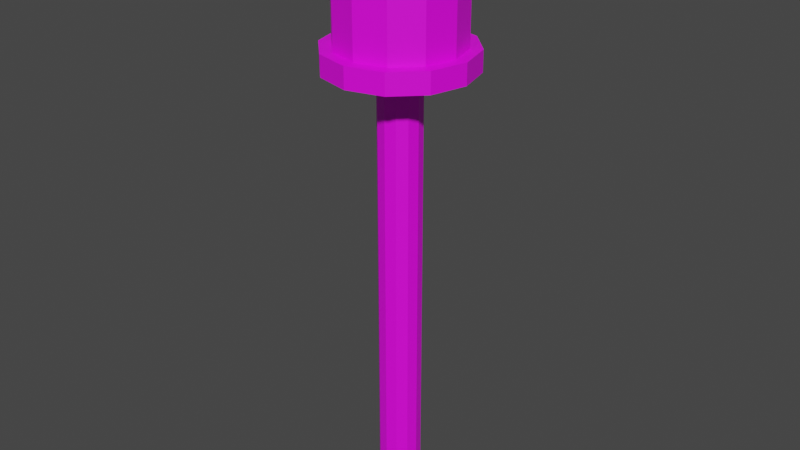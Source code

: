 # Source: Bridge_Platform03.blend  (saved by Blender 3.1.7; exported with 4.5.12 LTS)
import bpy
from mathutils import Matrix  # noqa: F401  (used for matrix-valued properties, if any)

bpy.ops.wm.read_factory_settings(use_empty=True)
scene = bpy.context.scene
scene.name = 'Scene'

# ---- collections
col_collection = bpy.data.collections.new('Collection'); scene.collection.children.link(col_collection)

# ---- images (referenced by path relative to the original .blend; pixels are not part of the script)
import os
ASSET_DIR = os.environ.get("B2B_ASSET_DIR", "")  # directory of the original .blend (textures are referenced by path, not embedded)
HERE = os.path.dirname(os.path.abspath(__file__))  # packed textures are extracted next to this script under _unpacked/

def load_image(name, relpath, width, height, colorspace="sRGB"):
    """Load a texture the original file referenced (path relative to the .blend, or extracted next to this script)."""
    p = next((c for c in (os.path.join(HERE, relpath), os.path.join(ASSET_DIR, relpath)) if relpath and os.path.exists(c)), "")
    if p:
        img = bpy.data.images.load(p, check_existing=True)
        img.name = name
    else:  # same state as the original file: an image datablock whose file is absent (Cycles renders it pink)
        img = bpy.data.images.new(name, width, height)
        img.source = "FILE"
        img.filepath = "//" + (relpath or name)
    img.colorspace_settings.name = colorspace
    return img
img_797_png_002 = load_image('797.png.002', '797.png', 1024, 1024, 'sRGB')
img_511_png = load_image('511.png', '511.png', 1024, 1024, 'sRGB')

# ---- materials (node trees are filled in below, after node groups)
mat_m_city_metal_green = bpy.data.materials.new('M_City_Metal_Green')
mat_m_city_metal_green.use_transparent_shadow = False
mat_emissive_red_neon = bpy.data.materials.new('Emissive_Red_Neon')
mat_emissive_red_neon.use_transparent_shadow = False

# ---- material node trees
mat_m_city_metal_green.use_nodes = True; mat_m_city_metal_green.node_tree.nodes.clear()
_N = mat_m_city_metal_green.node_tree.nodes; _L = mat_m_city_metal_green.node_tree.links
n0 = _N.new('ShaderNodeBsdfPrincipled'); n0.name = 'Principled BSDF'; n0.location = (10, 300)
n0.distribution = 'GGX'
n0.subsurface_method = 'RANDOM_WALK_SKIN'
n0.inputs[3].default_value = 1.45
n0.inputs[27].default_value = (0.0, 0.0, 0.0, 1.0)
n0.inputs[28].default_value = 1.0
n1 = _N.new('ShaderNodeOutputMaterial'); n1.name = 'Material Output'; n1.location = (300, 300)
n2 = _N.new('ShaderNodeTexImage'); n2.name = '이미지 텍스처'; n2.location = (-364, 70)
n2.image = img_797_png_002
_L.new(n0.outputs[0], n1.inputs[0])
_L.new(n2.outputs[1], n0.inputs[4])
_L.new(n2.outputs[0], n0.inputs[0])
n1.is_active_output = True
mat_emissive_red_neon.use_nodes = True; mat_emissive_red_neon.node_tree.nodes.clear()
_N = mat_emissive_red_neon.node_tree.nodes; _L = mat_emissive_red_neon.node_tree.links
n0 = _N.new('ShaderNodeBsdfPrincipled'); n0.name = 'Principled BSDF'; n0.location = (10, 300)
n0.distribution = 'GGX'
n0.subsurface_method = 'RANDOM_WALK_SKIN'
n0.inputs[3].default_value = 1.45
n0.inputs[27].default_value = (0.0, 0.0, 0.0, 1.0)
n0.inputs[28].default_value = 1.0
n1 = _N.new('ShaderNodeOutputMaterial'); n1.name = 'Material Output'; n1.location = (300, 300)
n2 = _N.new('ShaderNodeTexImage'); n2.name = '이미지 텍스처'; n2.location = (-311, 111)
n2.image = img_511_png
_L.new(n0.outputs[0], n1.inputs[0])
_L.new(n2.outputs[0], n0.inputs[0])
_L.new(n2.outputs[1], n0.inputs[4])
n1.is_active_output = True

# ---- world
world_world = bpy.data.worlds.new('World'); scene.world = world_world
world_world.use_nodes = True; world_world.node_tree.nodes.clear()
_N = world_world.node_tree.nodes; _L = world_world.node_tree.links
n0 = _N.new('ShaderNodeOutputWorld'); n0.name = 'World Output'; n0.location = (300, 300)
n1 = _N.new('ShaderNodeBackground'); n1.name = 'Background'; n1.location = (10, 300)
n1.inputs[0].default_value = (0.05088, 0.05088, 0.05088, 1.0)
_L.new(n1.outputs[0], n0.inputs[0])
n0.is_active_output = True
world_world.color = (0.05088, 0.05088, 0.05088)
world_world.use_sun_shadow = False
world_world.sun_shadow_jitter_overblur = 0.0

# ---- meshes
me_sm_city_bridge_platform_light_md_001 = bpy.data.meshes.new('SM_City_Bridge_Platform_Light.md.001')
me_sm_city_bridge_platform_light_md_001.from_pydata([(0.0, 0.04405, 0.91), (0.0, 0.04405, -2.698e-18), (-0.02203, 0.03815, -2.336e-18), (-0.02203, 0.03815, 0.91), (-0.03815, 0.02203, -1.349e-18), (-0.03815, 0.02203, 0.91), (-0.04405, 0.0, 0.0), (-0.04405, 5.572e-17, 0.91), (-0.03815, -0.02203, 1.349e-18), (-0.03815, -0.02203, 0.91), (-0.02203, -0.03815, 2.336e-18), (-0.02203, -0.03815, 0.91), (0.0, -0.04405, 2.698e-18), (0.0, -0.04405, 0.91), (0.02203, -0.03815, 2.336e-18), (0.02203, -0.03815, 0.91), (0.03815, -0.02203, 1.349e-18), (0.03815, -0.02203, 0.91), (0.04405, 0.0, 0.0), (0.04405, 5.572e-17, 0.91), (0.03815, 0.02203, -1.349e-18), (0.03815, 0.02203, 0.91), (0.02203, 0.03815, -2.336e-18), (0.02203, 0.03815, 0.91), (0.07464, 0.1293, 0.9839), (0.0, 0.1493, 0.941), (0.0, 0.1493, 0.9839), (0.07464, 0.1293, 0.941), (0.1293, 0.07464, 0.9839), (0.1293, 0.07464, 0.941), (0.1493, 6.024e-17, 0.9839), (0.1493, 5.762e-17, 0.941), (0.1293, -0.07464, 0.9839), (0.1293, -0.07464, 0.941), (0.07464, -0.1293, 0.9839), (0.07464, -0.1293, 0.941), (0.0, -0.1493, 0.9839), (0.0, -0.1493, 0.941), (-0.07464, -0.1293, 0.9839), (-0.07464, -0.1293, 0.941), (-0.1293, -0.07464, 0.9839), (-0.1293, -0.07464, 0.941), (-0.1493, 6.024e-17, 0.9839), (-0.1493, 5.762e-17, 0.941), (-0.1293, 0.07464, 0.9839), (-0.1293, 0.07464, 0.941), (-0.07464, 0.1293, 0.9839), (-0.07464, 0.1293, 0.941), (0.0, 0.1493, 1.248), (0.07464, 0.1293, 1.248), (0.0, 0.1493, 1.205), (0.07464, 0.1293, 1.205), (0.1293, 0.07464, 1.248), (0.1293, 0.07464, 1.205), (0.1493, 7.642e-17, 1.248), (0.1493, 7.38e-17, 1.205), (0.1293, -0.07464, 1.248), (0.1293, -0.07464, 1.205), (0.07464, -0.1293, 1.248), (0.07464, -0.1293, 1.205), (0.0, -0.1493, 1.248), (0.0, -0.1493, 1.205), (-0.07464, -0.1293, 1.248), (-0.07464, -0.1293, 1.205), (-0.1293, -0.07464, 1.248), (-0.1293, -0.07464, 1.205), (-0.1493, 7.642e-17, 1.248), (-0.1493, 7.38e-17, 1.205), (-0.1293, 0.07464, 1.248), (-0.1293, 0.07464, 1.205), (-0.07464, 0.1293, 1.248), (-0.07464, 0.1293, 1.205), (-0.06267, 0.1085, 1.205), (0.0, 0.1493, 1.205), (0.0, 0.1253, 1.205), (-0.07464, 0.1293, 1.205), (-0.1293, 0.07464, 1.205), (-0.1085, 0.06267, 1.205), (-0.1253, 7.38e-17, 1.205), (-0.1493, 7.38e-17, 1.205), (-0.1293, -0.07464, 1.205), (-0.1085, -0.06267, 1.205), (-0.06267, -0.1085, 1.205), (-0.07464, -0.1293, 1.205), (0.0, -0.1493, 1.205), (0.0, -0.1253, 1.205), (0.06267, -0.1085, 1.205), (0.07464, -0.1293, 1.205), (0.1293, -0.07464, 1.205), (0.1085, -0.06267, 1.205), (0.1253, 7.38e-17, 1.205), (0.1493, 7.38e-17, 1.205), (0.1293, 0.07464, 1.205), (0.1085, 0.06267, 1.205), (0.06267, 0.1085, 1.205), (0.07464, 0.1293, 1.205), (0.0, 0.1493, 0.9839), (-0.06267, 0.1085, 0.9839), (0.0, 0.1253, 0.9839), (-0.07464, 0.1293, 0.9839), (-0.1293, 0.07464, 0.9839), (-0.1085, 0.06267, 0.9839), (-0.1253, 6.024e-17, 0.9839), (-0.1493, 6.024e-17, 0.9839), (-0.1293, -0.07464, 0.9839), (-0.1085, -0.06267, 0.9839), (-0.06267, -0.1085, 0.9839), (-0.07464, -0.1293, 0.9839), (0.0, -0.1493, 0.9839), (0.0, -0.1253, 0.9839), (0.06267, -0.1085, 0.9839), (0.07464, -0.1293, 0.9839), (0.1293, -0.07464, 0.9839), (0.1085, -0.06267, 0.9839), (0.1253, 6.024e-17, 0.9839), (0.1493, 6.024e-17, 0.9839), (0.1293, 0.07464, 0.9839), (0.1085, 0.06267, 0.9839), (0.06267, 0.1085, 0.9839), (0.07464, 0.1293, 0.9839), (0.0, 0.08551, 0.941), (0.0, 0.1493, 0.941), (0.04275, 0.07405, 0.941), (0.07464, 0.1293, 0.941), (0.1293, 0.07464, 0.941), (0.07405, 0.04275, 0.941), (0.08551, 5.762e-17, 0.941), (0.1493, 5.762e-17, 0.941), (0.1293, -0.07464, 0.941), (0.07405, -0.04275, 0.941), (0.04275, -0.07405, 0.941), (0.07464, -0.1293, 0.941), (0.0, -0.1493, 0.941), (0.0, -0.08551, 0.941), (-0.04275, -0.07405, 0.941), (-0.07464, -0.1293, 0.941), (-0.1293, -0.07464, 0.941), (-0.07405, -0.04275, 0.941), (-0.08551, 5.762e-17, 0.941), (-0.1493, 5.762e-17, 0.941), (-0.1293, 0.07464, 0.941), (-0.07405, 0.04275, 0.941), (-0.04275, 0.07405, 0.941), (-0.07464, 0.1293, 0.941), (0.0, 0.04405, 0.91), (0.0, 0.08551, 0.941), (0.02203, 0.03815, 0.91), (0.04275, 0.07405, 0.941), (0.07405, 0.04275, 0.941), (0.03815, 0.02203, 0.91), (0.04405, 5.572e-17, 0.91), (0.08551, 5.762e-17, 0.941), (0.07405, -0.04275, 0.941), (0.03815, -0.02203, 0.91), (0.02203, -0.03815, 0.91), (0.04275, -0.07405, 0.941), (0.0, -0.08551, 0.941), (0.0, -0.04405, 0.91), (-0.02203, -0.03815, 0.91), (-0.04275, -0.07405, 0.941), (-0.07405, -0.04275, 0.941), (-0.03815, -0.02203, 0.91), (-0.04405, 5.572e-17, 0.91), (-0.08551, 5.762e-17, 0.941), (-0.07405, 0.04275, 0.941), (-0.03815, 0.02203, 0.91), (-0.02203, 0.03815, 0.91), (-0.04275, 0.07405, 0.941), (0.0, 7.642e-17, 1.248), (-0.1493, 7.642e-17, 1.248), (-0.1293, -0.07464, 1.248), (-0.07464, -0.1293, 1.248), (-0.1293, 0.07464, 1.248), (0.0, -0.1493, 1.248), (-0.07464, 0.1293, 1.248), (0.07464, -0.1293, 1.248), (0.0, 0.1493, 1.248), (0.1293, -0.07464, 1.248), (0.07464, 0.1293, 1.248), (0.1493, 7.642e-17, 1.248), (0.1293, 0.07464, 1.248), (0.0, 0.1253, 0.9839), (0.0, 0.1253, 1.205), (0.06267, 0.1085, 0.9839), (0.06267, 0.1085, 1.205), (0.1085, 0.06267, 0.9839), (0.1085, 0.06267, 1.205), (0.1253, 6.024e-17, 0.9839), (0.1253, 7.38e-17, 1.205), (0.1085, -0.06267, 0.9839), (0.1085, -0.06267, 1.205), (0.06267, -0.1085, 0.9839), (0.06267, -0.1085, 1.205), (0.0, -0.1253, 0.9839), (0.0, -0.1253, 1.205), (-0.06267, -0.1085, 0.9839), (-0.06267, -0.1085, 1.205), (-0.1085, -0.06267, 0.9839), (-0.1085, -0.06267, 1.205), (-0.1253, 6.024e-17, 0.9839), (-0.1253, 7.38e-17, 1.205), (-0.1085, 0.06267, 0.9839), (-0.1085, 0.06267, 1.205), (-0.06267, 0.1085, 0.9839), (-0.06267, 0.1085, 1.205)], [], [(0, 1, 2), (2, 3, 0), (4, 3, 2), (3, 4, 5), (6, 5, 4), (6, 7, 5), (8, 7, 6), (8, 9, 7), (10, 9, 8), (9, 10, 11), (12, 11, 10), (11, 12, 13), (14, 13, 12), (13, 14, 15), (15, 14, 16), (15, 16, 17), (17, 16, 18), (17, 18, 19), (19, 18, 20), (19, 20, 21), (21, 20, 22), (21, 22, 23), (23, 22, 1), (1, 0, 23), (24, 25, 26), (25, 24, 27), (28, 27, 24), (29, 27, 28), (30, 29, 28), (31, 29, 30), (32, 31, 30), (33, 31, 32), (34, 33, 32), (35, 33, 34), (34, 36, 35), (37, 35, 36), (36, 38, 37), (39, 37, 38), (39, 38, 40), (39, 40, 41), (40, 42, 41), (41, 42, 43), (42, 44, 43), (43, 44, 45), (45, 44, 46), (45, 46, 47), (26, 47, 46), (47, 26, 25), (48, 49, 50), (51, 50, 49), (52, 51, 49), (52, 53, 51), (54, 53, 52), (55, 53, 54), (56, 55, 54), (57, 55, 56), (58, 57, 56), (58, 59, 57), (60, 59, 58), (59, 60, 61), (62, 61, 60), (61, 62, 63), (62, 64, 63), (63, 64, 65), (64, 66, 65), (65, 66, 67), (66, 68, 67), (67, 68, 69), (68, 70, 69), (69, 70, 71), (70, 48, 71), (50, 71, 48), (72, 73, 74), (73, 72, 75), (72, 76, 75), (76, 72, 77), (76, 77, 78), (79, 76, 78), (80, 79, 78), (78, 81, 80), (82, 80, 81), (80, 82, 83), (82, 84, 83), (84, 82, 85), (86, 84, 85), (84, 86, 87), (86, 88, 87), (88, 86, 89), (90, 88, 89), (88, 90, 91), (90, 92, 91), (92, 90, 93), (94, 92, 93), (92, 94, 95), (94, 73, 95), (73, 94, 74), (96, 97, 98), (97, 96, 99), (100, 97, 99), (97, 100, 101), (100, 102, 101), (102, 100, 103), (104, 102, 103), (102, 104, 105), (104, 106, 105), (106, 104, 107), (108, 106, 107), (106, 108, 109), (108, 110, 109), (110, 108, 111), (112, 110, 111), (110, 112, 113), (114, 113, 112), (112, 115, 114), (115, 116, 114), (116, 117, 114), (116, 118, 117), (118, 116, 119), (96, 118, 119), (118, 96, 98), (120, 121, 122), (121, 123, 122), (124, 122, 123), (122, 124, 125), (124, 126, 125), (126, 124, 127), (128, 126, 127), (126, 128, 129), (129, 128, 130), (128, 131, 130), (132, 130, 131), (130, 132, 133), (132, 134, 133), (134, 132, 135), (136, 134, 135), (134, 136, 137), (138, 137, 136), (136, 139, 138), (140, 138, 139), (138, 140, 141), (140, 142, 141), (142, 140, 143), (121, 142, 143), (142, 121, 120), (144, 145, 146), (145, 147, 146), (148, 146, 147), (146, 148, 149), (148, 150, 149), (150, 148, 151), (152, 150, 151), (150, 152, 153), (153, 152, 154), (152, 155, 154), (156, 154, 155), (154, 156, 157), (156, 158, 157), (158, 156, 159), (160, 158, 159), (158, 160, 161), (161, 160, 162), (160, 163, 162), (164, 162, 163), (162, 164, 165), (164, 166, 165), (166, 164, 167), (145, 166, 167), (166, 145, 144), (168, 169, 170), (168, 170, 171), (168, 172, 169), (168, 171, 173), (168, 174, 172), (168, 173, 175), (168, 176, 174), (168, 175, 177), (168, 178, 176), (168, 177, 179), (168, 180, 178), (168, 179, 180), (181, 182, 183), (183, 182, 184), (183, 184, 185), (186, 185, 184), (185, 186, 187), (188, 187, 186), (187, 188, 189), (190, 189, 188), (189, 190, 191), (192, 191, 190), (192, 193, 191), (194, 193, 192), (194, 195, 193), (196, 195, 194), (196, 197, 195), (197, 196, 198), (198, 199, 197), (199, 198, 200), (200, 201, 199), (201, 200, 202), (202, 203, 201), (203, 202, 204), (203, 204, 181), (181, 204, 182)])
me_sm_city_bridge_platform_light_md_001.polygons.foreach_set('material_index', [0, 0, 0, 0, 0, 0, 0, 0, 0, 0, 0, 0, 0, 0, 0, 0, 0, 0, 0, 0, 0, 0, 0, 0, 0, 0, 0, 0, 0, 0, 0, 0, 0, 0, 0, 0, 0, 0, 0, 0, 0, 0, 0, 0, 0, 0, 0, 0, 0, 0, 0, 0, 0, 0, 0, 0, 0, 0, 0, 0, 0, 0, 0, 0, 0, 0, 0, 0, 0, 0, 0, 0, 0, 0, 0, 0, 0, 0, 0, 0, 0, 0, 0, 0, 0, 0, 0, 0, 0, 0, 0, 0, 0, 0, 0, 0, 0, 0, 0, 0, 0, 0, 0, 0, 0, 0, 0, 0, 0, 0, 0, 0, 0, 0, 0, 0, 0, 0, 0, 0, 0, 0, 0, 0, 0, 0, 0, 0, 0, 0, 0, 0, 0, 0, 0, 0, 0, 0, 0, 0, 0, 0, 0, 0, 0, 0, 0, 0, 0, 0, 0, 0, 0, 0, 0, 0, 0, 0, 0, 0, 0, 0, 0, 0, 0, 0, 0, 0, 0, 0, 0, 0, 0, 0, 0, 0, 0, 0, 0, 0, 1, 1, 1, 1, 1, 1, 1, 1, 1, 1, 1, 1, 1, 1, 1, 1, 1, 1, 1, 1, 1, 1, 1, 1])
_uv = me_sm_city_bridge_platform_light_md_001.uv_layers.new(name='UV_SINGLE')
_uv.uv.foreach_set('vector', [1.0, 0.1797, 1.0, 0.8926, 0.9185, 0.8926, 0.9185, 0.8926, 0.9185, 0.1797, 1.0, 0.1797, 0.8403, 0.8926, 0.9185, 0.1797, 0.9185, 0.8926, 0.9185, 0.1797, 0.8403, 0.8926, 0.8403, 0.1797, 0.7632, 0.8926, 0.8403, 0.1797, 0.8403, 0.8926, 0.7632, 0.8926, 0.7632, 0.1797, 0.8403, 0.1797, 0.6855, 0.8926, 0.7632, 0.1797, 0.7632, 0.8926, 0.6855, 0.8926, 0.6855, 0.1797, 0.7632, 0.1797, 0.6074, 0.8926, 0.6855, 0.1797, 0.6855, 0.8926, 0.6855, 0.1797, 0.6074, 0.8926, 0.6074, 0.1797, 0.5288, 0.8926, 0.6074, 0.1797, 0.6074, 0.8926, 0.6074, 0.1797, 0.5288, 0.8926, 0.5288, 0.1797, 0.4495, 0.8926, 0.5288, 0.1797, 0.5288, 0.8926, 0.5288, 0.1797, 0.4495, 0.8926, 0.4495, 0.1797, 0.4495, 0.1797, 0.4495, 0.8926, 0.3687, 0.8926, 0.4495, 0.1797, 0.3687, 0.8926, 0.3687, 0.1797, 0.3687, 0.1797, 0.3687, 0.8926, 0.2861, 0.8926, 0.3687, 0.1797, 0.2861, 0.8926, 0.2861, 0.1797, 0.2861, 0.1797, 0.2861, 0.8926, 0.1997, 0.8926, 0.2861, 0.1797, 0.1997, 0.8926, 0.1997, 0.1797, 0.1997, 0.1797, 0.1997, 0.8926, 0.1072, 0.8926, 0.1997, 0.1797, 0.1072, 0.8926, 0.1072, 0.1797, 0.1072, 0.1797, 0.1072, 0.8926, 3.052e-05, 0.8926, 3.052e-05, 0.8926, 3.052e-05, 0.1797, 0.1072, 0.1797, 0.1072, 0.1318, 3.052e-05, 0.1421, 3.052e-05, 0.1318, 3.052e-05, 0.1421, 0.1072, 0.1318, 0.1072, 0.1421, 0.1997, 0.1318, 0.1072, 0.1421, 0.1072, 0.1318, 0.1997, 0.1421, 0.1072, 0.1421, 0.1997, 0.1318, 0.2861, 0.1318, 0.1997, 0.1421, 0.1997, 0.1318, 0.2861, 0.1421, 0.1997, 0.1421, 0.2861, 0.1318, 0.3687, 0.1318, 0.2861, 0.1421, 0.2861, 0.1318, 0.3687, 0.1421, 0.2861, 0.1421, 0.3687, 0.1318, 0.4495, 0.1318, 0.3687, 0.1421, 0.3687, 0.1318, 0.4495, 0.1421, 0.3687, 0.1421, 0.4495, 0.1318, 0.4495, 0.1318, 0.5288, 0.1318, 0.4495, 0.1421, 0.5288, 0.1421, 0.4495, 0.1421, 0.5288, 0.1318, 0.5288, 0.1318, 0.6074, 0.1318, 0.5288, 0.1421, 0.6074, 0.1421, 0.5288, 0.1421, 0.6074, 0.1318, 0.6074, 0.1421, 0.6074, 0.1318, 0.6855, 0.1318, 0.6074, 0.1421, 0.6855, 0.1318, 0.6855, 0.1421, 0.6855, 0.1318, 0.7632, 0.1318, 0.6855, 0.1421, 0.6855, 0.1421, 0.7632, 0.1318, 0.7632, 0.1421, 0.7632, 0.1318, 0.8403, 0.1318, 0.7632, 0.1421, 0.7632, 0.1421, 0.8403, 0.1318, 0.8403, 0.1421, 0.8403, 0.1421, 0.8403, 0.1318, 0.9185, 0.1318, 0.8403, 0.1421, 0.9185, 0.1318, 0.9185, 0.1421, 1.0, 0.1318, 0.9185, 0.1421, 0.9185, 0.1318, 0.9185, 0.1421, 1.0, 0.1318, 1.0, 0.1421, 3.052e-05, 0.0, 0.1072, 0.0, 3.052e-05, 0.01074, 0.1072, 0.01074, 3.052e-05, 0.01074, 0.1072, 0.0, 0.1997, 0.0, 0.1072, 0.01074, 0.1072, 0.0, 0.1997, 0.0, 0.1997, 0.01074, 0.1072, 0.01074, 0.2861, 0.0, 0.1997, 0.01074, 0.1997, 0.0, 0.2861, 0.01074, 0.1997, 0.01074, 0.2861, 0.0, 0.3687, 0.0, 0.2861, 0.01074, 0.2861, 0.0, 0.3687, 0.01074, 0.2861, 0.01074, 0.3687, 0.0, 0.4495, 0.0, 0.3687, 0.01074, 0.3687, 0.0, 0.4495, 0.0, 0.4495, 0.01074, 0.3687, 0.01074, 0.5288, 0.0, 0.4495, 0.01074, 0.4495, 0.0, 0.4495, 0.01074, 0.5288, 0.0, 0.5288, 0.01074, 0.6074, 0.0, 0.5288, 0.01074, 0.5288, 0.0, 0.5288, 0.01074, 0.6074, 0.0, 0.6074, 0.01074, 0.6074, 0.0, 0.6855, 0.0, 0.6074, 0.01074, 0.6074, 0.01074, 0.6855, 0.0, 0.6855, 0.01074, 0.6855, 0.0, 0.7632, 0.0, 0.6855, 0.01074, 0.6855, 0.01074, 0.7632, 0.0, 0.7632, 0.01074, 0.7632, 0.0, 0.8403, 0.0, 0.7632, 0.01074, 0.7632, 0.01074, 0.8403, 0.0, 0.8403, 0.01074, 0.8403, 0.0, 0.9185, 0.0, 0.8403, 0.01074, 0.8403, 0.01074, 0.9185, 0.0, 0.9185, 0.01074, 0.9185, 0.0, 1.0, 0.0, 0.9185, 0.01074, 1.0, 0.01074, 0.9185, 0.01074, 1.0, 0.0, 0.9185, 0.0166, 1.0, 0.01074, 1.0, 0.0166, 1.0, 0.01074, 0.9185, 0.0166, 0.9185, 0.01074, 0.9185, 0.0166, 0.8403, 0.01074, 0.9185, 0.01074, 0.8403, 0.01074, 0.9185, 0.0166, 0.8403, 0.0166, 0.8403, 0.01074, 0.8403, 0.0166, 0.7632, 0.0166, 0.7632, 0.01074, 0.8403, 0.01074, 0.7632, 0.0166, 0.6855, 0.01074, 0.7632, 0.01074, 0.7632, 0.0166, 0.7632, 0.0166, 0.6855, 0.0166, 0.6855, 0.01074, 0.6074, 0.0166, 0.6855, 0.01074, 0.6855, 0.0166, 0.6855, 0.01074, 0.6074, 0.0166, 0.6074, 0.01074, 0.6074, 0.0166, 0.5288, 0.01074, 0.6074, 0.01074, 0.5288, 0.01074, 0.6074, 0.0166, 0.5288, 0.0166, 0.4495, 0.0166, 0.5288, 0.01074, 0.5288, 0.0166, 0.5288, 0.01074, 0.4495, 0.0166, 0.4495, 0.01074, 0.4495, 0.0166, 0.3687, 0.01074, 0.4495, 0.01074, 0.3687, 0.01074, 0.4495, 0.0166, 0.3687, 0.0166, 0.2861, 0.0166, 0.3687, 0.01074, 0.3687, 0.0166, 0.3687, 0.01074, 0.2861, 0.0166, 0.2861, 0.01074, 0.2861, 0.0166, 0.1997, 0.01074, 0.2861, 0.01074, 0.1997, 0.01074, 0.2861, 0.0166, 0.1997, 0.0166, 0.1072, 0.0166, 0.1997, 0.01074, 0.1997, 0.0166, 0.1997, 0.01074, 0.1072, 0.0166, 0.1072, 0.01074, 0.1072, 0.0166, 3.052e-05, 0.01074, 0.1072, 0.01074, 3.052e-05, 0.01074, 0.1072, 0.0166, 3.052e-05, 0.0166, 1.0, 0.1318, 0.9185, 0.1255, 1.0, 0.1255, 0.9185, 0.1255, 1.0, 0.1318, 0.9185, 0.1318, 0.8403, 0.1318, 0.9185, 0.1255, 0.9185, 0.1318, 0.9185, 0.1255, 0.8403, 0.1318, 0.8403, 0.1255, 0.8403, 0.1318, 0.7632, 0.1255, 0.8403, 0.1255, 0.7632, 0.1255, 0.8403, 0.1318, 0.7632, 0.1318, 0.6855, 0.1318, 0.7632, 0.1255, 0.7632, 0.1318, 0.7632, 0.1255, 0.6855, 0.1318, 0.6855, 0.1255, 0.6855, 0.1318, 0.6074, 0.1255, 0.6855, 0.1255, 0.6074, 0.1255, 0.6855, 0.1318, 0.6074, 0.1318, 0.5288, 0.1318, 0.6074, 0.1255, 0.6074, 0.1318, 0.6074, 0.1255, 0.5288, 0.1318, 0.5288, 0.1255, 0.5288, 0.1318, 0.4495, 0.1255, 0.5288, 0.1255, 0.4495, 0.1255, 0.5288, 0.1318, 0.4495, 0.1318, 0.3687, 0.1318, 0.4495, 0.1255, 0.4495, 0.1318, 0.4495, 0.1255, 0.3687, 0.1318, 0.3687, 0.1255, 0.2861, 0.1255, 0.3687, 0.1255, 0.3687, 0.1318, 0.3687, 0.1318, 0.2861, 0.1318, 0.2861, 0.1255, 0.2861, 0.1318, 0.1997, 0.1318, 0.2861, 0.1255, 0.1997, 0.1318, 0.1997, 0.1255, 0.2861, 0.1255, 0.1997, 0.1318, 0.1072, 0.1255, 0.1997, 0.1255, 0.1072, 0.1255, 0.1997, 0.1318, 0.1072, 0.1318, 3.052e-05, 0.1318, 0.1072, 0.1255, 0.1072, 0.1318, 0.1072, 0.1255, 3.052e-05, 0.1318, 3.052e-05, 0.1255, 3.052e-05, 0.1602, 3.052e-05, 0.1421, 0.1072, 0.1602, 3.052e-05, 0.1421, 0.1072, 0.1421, 0.1072, 0.1602, 0.1997, 0.1421, 0.1072, 0.1602, 0.1072, 0.1421, 0.1072, 0.1602, 0.1997, 0.1421, 0.1997, 0.1602, 0.1997, 0.1421, 0.2861, 0.1602, 0.1997, 0.1602, 0.2861, 0.1602, 0.1997, 0.1421, 0.2861, 0.1421, 0.3687, 0.1421, 0.2861, 0.1602, 0.2861, 0.1421, 0.2861, 0.1602, 0.3687, 0.1421, 0.3687, 0.1602, 0.3687, 0.1602, 0.3687, 0.1421, 0.4495, 0.1602, 0.3687, 0.1421, 0.4495, 0.1421, 0.4495, 0.1602, 0.5288, 0.1421, 0.4495, 0.1602, 0.4495, 0.1421, 0.4495, 0.1602, 0.5288, 0.1421, 0.5288, 0.1602, 0.5288, 0.1421, 0.6074, 0.1602, 0.5288, 0.1602, 0.6074, 0.1602, 0.5288, 0.1421, 0.6074, 0.1421, 0.6855, 0.1421, 0.6074, 0.1602, 0.6074, 0.1421, 0.6074, 0.1602, 0.6855, 0.1421, 0.6855, 0.1602, 0.7632, 0.1602, 0.6855, 0.1602, 0.6855, 0.1421, 0.6855, 0.1421, 0.7632, 0.1421, 0.7632, 0.1602, 0.8403, 0.1421, 0.7632, 0.1602, 0.7632, 0.1421, 0.7632, 0.1602, 0.8403, 0.1421, 0.8403, 0.1602, 0.8403, 0.1421, 0.9185, 0.1602, 0.8403, 0.1602, 0.9185, 0.1602, 0.8403, 0.1421, 0.9185, 0.1421, 1.0, 0.1421, 0.9185, 0.1602, 0.9185, 0.1421, 0.9185, 0.1602, 1.0, 0.1421, 1.0, 0.1602, 3.052e-05, 0.1797, 3.052e-05, 0.1602, 0.1072, 0.1797, 3.052e-05, 0.1602, 0.1072, 0.1602, 0.1072, 0.1797, 0.1997, 0.1602, 0.1072, 0.1797, 0.1072, 0.1602, 0.1072, 0.1797, 0.1997, 0.1602, 0.1997, 0.1797, 0.1997, 0.1602, 0.2861, 0.1797, 0.1997, 0.1797, 0.2861, 0.1797, 0.1997, 0.1602, 0.2861, 0.1602, 0.3687, 0.1602, 0.2861, 0.1797, 0.2861, 0.1602, 0.2861, 0.1797, 0.3687, 0.1602, 0.3687, 0.1797, 0.3687, 0.1797, 0.3687, 0.1602, 0.4495, 0.1797, 0.3687, 0.1602, 0.4495, 0.1602, 0.4495, 0.1797, 0.5288, 0.1602, 0.4495, 0.1797, 0.4495, 0.1602, 0.4495, 0.1797, 0.5288, 0.1602, 0.5288, 0.1797, 0.5288, 0.1602, 0.6074, 0.1797, 0.5288, 0.1797, 0.6074, 0.1797, 0.5288, 0.1602, 0.6074, 0.1602, 0.6855, 0.1602, 0.6074, 0.1797, 0.6074, 0.1602, 0.6074, 0.1797, 0.6855, 0.1602, 0.6855, 0.1797, 0.6855, 0.1797, 0.6855, 0.1602, 0.7632, 0.1797, 0.6855, 0.1602, 0.7632, 0.1602, 0.7632, 0.1797, 0.8403, 0.1602, 0.7632, 0.1797, 0.7632, 0.1602, 0.7632, 0.1797, 0.8403, 0.1602, 0.8403, 0.1797, 0.8403, 0.1602, 0.9185, 0.1797, 0.8403, 0.1797, 0.9185, 0.1797, 0.8403, 0.1602, 0.9185, 0.1602, 1.0, 0.1602, 0.9185, 0.1797, 0.9185, 0.1602, 0.9185, 0.1797, 1.0, 0.1602, 1.0, 0.1797, 0.5, 0.9558, 1.0, 0.9558, 0.9326, 0.9779, 0.5, 0.9558, 0.9326, 0.9779, 0.75, 0.9941, 0.5, 0.9558, 0.9326, 0.9337, 1.0, 0.9558, 0.5, 0.9558, 0.75, 0.9941, 0.5, 1.0, 0.5, 0.9558, 0.75, 0.9175, 0.9326, 0.9337, 0.5, 0.9558, 0.5, 1.0, 0.25, 0.9941, 0.5, 0.9558, 0.5, 0.9116, 0.75, 0.9175, 0.5, 0.9558, 0.25, 0.9941, 0.06696, 0.9779, 0.5, 0.9558, 0.25, 0.9175, 0.5, 0.9116, 0.5, 0.9558, 0.06696, 0.9779, 3.055e-05, 0.9558, 0.5, 0.9558, 0.06696, 0.9337, 0.25, 0.9175, 0.5, 0.9558, 3.055e-05, 0.9558, 0.06696, 0.9337, 3.052e-05, 0.1255, 3.052e-05, 0.0166, 0.1072, 0.1255, 0.1072, 0.1255, 3.052e-05, 0.0166, 0.1072, 0.0166, 0.1072, 0.1255, 0.1072, 0.0166, 0.1997, 0.1255, 0.1997, 0.0166, 0.1997, 0.1255, 0.1072, 0.0166, 0.1997, 0.1255, 0.1997, 0.0166, 0.2861, 0.1255, 0.2861, 0.0166, 0.2861, 0.1255, 0.1997, 0.0166, 0.2861, 0.1255, 0.2861, 0.0166, 0.3687, 0.1255, 0.3687, 0.0166, 0.3687, 0.1255, 0.2861, 0.0166, 0.3687, 0.1255, 0.3687, 0.0166, 0.4495, 0.1255, 0.4495, 0.0166, 0.4495, 0.1255, 0.3687, 0.0166, 0.4495, 0.0166, 0.5288, 0.1255, 0.4495, 0.1255, 0.5288, 0.0166, 0.5288, 0.1255, 0.4495, 0.0166, 0.5288, 0.0166, 0.6074, 0.1255, 0.5288, 0.1255, 0.6074, 0.0166, 0.6074, 0.1255, 0.5288, 0.0166, 0.6074, 0.0166, 0.6855, 0.1255, 0.6074, 0.1255, 0.6855, 0.1255, 0.6074, 0.0166, 0.6855, 0.0166, 0.6855, 0.0166, 0.7632, 0.1255, 0.6855, 0.1255, 0.7632, 0.1255, 0.6855, 0.0166, 0.7632, 0.0166, 0.7632, 0.0166, 0.8403, 0.1255, 0.7632, 0.1255, 0.8403, 0.1255, 0.7632, 0.0166, 0.8403, 0.0166, 0.8403, 0.0166, 0.9185, 0.1255, 0.8403, 0.1255, 0.9185, 0.1255, 0.8403, 0.0166, 0.9185, 0.0166, 0.9185, 0.1255, 0.9185, 0.0166, 1.0, 0.1255, 1.0, 0.1255, 0.9185, 0.0166, 1.0, 0.0166])
_ca = me_sm_city_bridge_platform_light_md_001.color_attributes.new('PSKVTXCOL_0', 'BYTE_COLOR', 'CORNER')
_ca.data.foreach_set('color', [1.0, 0.0, 0.0, 1.0, 1.0, 0.0, 0.0, 1.0, 1.0, 0.0, 0.0, 1.0, 1.0, 0.0, 0.0, 1.0, 1.0, 0.0, 0.0, 1.0, 1.0, 0.0, 0.0, 1.0, 1.0, 0.0, 0.0, 1.0, 1.0, 0.0, 0.0, 1.0, 1.0, 0.0, 0.0, 1.0, 1.0, 0.0, 0.0, 1.0, 1.0, 0.0, 0.0, 1.0, 1.0, 0.0, 0.0, 1.0, 1.0, 0.0, 0.0, 1.0, 1.0, 0.0, 0.0, 1.0, 1.0, 0.0, 0.0, 1.0, 1.0, 0.0, 0.0, 1.0, 1.0, 0.0, 0.0, 1.0, 1.0, 0.0, 0.0, 1.0, 1.0, 0.0, 0.0, 1.0, 1.0, 0.0, 0.0, 1.0, 1.0, 0.0, 0.0, 1.0, 1.0, 0.0, 0.0, 1.0, 1.0, 0.0, 0.0, 1.0, 1.0, 0.0, 0.0, 1.0, 1.0, 0.0, 0.0, 1.0, 1.0, 0.0, 0.0, 1.0, 1.0, 0.0, 0.0, 1.0, 1.0, 0.0, 0.0, 1.0, 1.0, 0.0, 0.0, 1.0, 1.0, 0.0, 0.0, 1.0, 1.0, 0.0, 0.0, 1.0, 1.0, 0.0, 0.0, 1.0, 1.0, 0.0, 0.0, 1.0, 1.0, 0.0, 0.0, 1.0, 1.0, 0.0, 0.0, 1.0, 1.0, 0.0, 0.0, 1.0, 1.0, 0.0, 0.0, 1.0, 1.0, 0.0, 0.0, 1.0, 1.0, 0.0, 0.0, 1.0, 1.0, 0.0, 0.0, 1.0, 1.0, 0.0, 0.0, 1.0, 1.0, 0.0, 0.0, 1.0, 1.0, 0.0, 0.0, 1.0, 1.0, 0.0, 0.0, 1.0, 1.0, 0.0, 0.0, 1.0, 1.0, 0.0, 0.0, 1.0, 1.0, 0.0, 0.0, 1.0, 1.0, 0.0, 0.0, 1.0, 1.0, 0.0, 0.0, 1.0, 1.0, 0.0, 0.0, 1.0, 1.0, 0.0, 0.0, 1.0, 1.0, 0.0, 0.0, 1.0, 1.0, 0.0, 0.0, 1.0, 1.0, 0.0, 0.0, 1.0, 1.0, 0.0, 0.0, 1.0, 1.0, 0.0, 0.0, 1.0, 1.0, 0.0, 0.0, 1.0, 1.0, 0.0, 0.0, 1.0, 1.0, 0.0, 0.0, 1.0, 1.0, 0.0, 0.0, 1.0, 1.0, 0.0, 0.0, 1.0, 1.0, 0.0, 0.0, 1.0, 1.0, 0.0, 0.0, 1.0, 1.0, 0.0, 0.0, 1.0, 1.0, 0.0, 0.0, 1.0, 1.0, 0.0, 0.0, 1.0, 1.0, 0.0, 0.0, 1.0, 1.0, 0.0, 0.0, 1.0, 1.0, 0.0, 0.0, 1.0, 1.0, 0.0, 0.0, 1.0, 1.0, 0.0, 0.0, 1.0, 1.0, 0.0, 0.0, 1.0, 1.0, 0.0, 0.0, 1.0, 1.0, 0.0, 0.0, 1.0, 1.0, 0.0, 0.0, 1.0, 1.0, 0.0, 0.0, 1.0, 1.0, 0.0, 0.0, 1.0, 1.0, 0.0, 0.0, 1.0, 1.0, 0.0, 0.0, 1.0, 1.0, 0.0, 0.0, 1.0, 1.0, 0.0, 0.0, 1.0, 1.0, 0.0, 0.0, 1.0, 1.0, 0.0, 0.0, 1.0, 1.0, 0.0, 0.0, 1.0, 1.0, 0.0, 0.0, 1.0, 1.0, 0.0, 0.0, 1.0, 1.0, 0.0, 0.0, 1.0, 1.0, 0.0, 0.0, 1.0, 1.0, 0.0, 0.0, 1.0, 1.0, 0.0, 0.0, 1.0, 1.0, 0.0, 0.0, 1.0, 1.0, 0.0, 0.0, 1.0, 1.0, 0.0, 0.0, 1.0, 1.0, 0.0, 0.0, 1.0, 1.0, 0.0, 0.0, 1.0, 1.0, 0.0, 0.0, 1.0, 1.0, 0.0, 0.0, 1.0, 1.0, 0.0, 0.0, 1.0, 1.0, 0.0, 0.0, 1.0, 1.0, 0.0, 0.0, 1.0, 1.0, 0.0, 0.0, 1.0, 1.0, 0.0, 0.0, 1.0, 1.0, 0.0, 0.0, 1.0, 1.0, 0.0, 0.0, 1.0, 1.0, 0.0, 0.0, 1.0, 1.0, 0.0, 0.0, 1.0, 1.0, 0.0, 0.0, 1.0, 1.0, 0.0, 0.0, 1.0, 1.0, 0.0, 0.0, 1.0, 1.0, 0.0, 0.0, 1.0, 1.0, 0.0, 0.0, 1.0, 1.0, 0.0, 0.0, 1.0, 1.0, 0.0, 0.0, 1.0, 1.0, 0.0, 0.0, 1.0, 1.0, 0.0, 0.0, 1.0, 1.0, 0.0, 0.0, 1.0, 1.0, 0.0, 0.0, 1.0, 1.0, 0.0, 0.0, 1.0, 1.0, 0.0, 0.0, 1.0, 1.0, 0.0, 0.0, 1.0, 1.0, 0.0, 0.0, 1.0, 1.0, 0.0, 0.0, 1.0, 1.0, 0.0, 0.0, 1.0, 1.0, 0.0, 0.0, 1.0, 1.0, 0.0, 0.0, 1.0, 1.0, 0.0, 0.0, 1.0, 1.0, 0.0, 0.0, 1.0, 1.0, 0.0, 0.0, 1.0, 1.0, 0.0, 0.0, 1.0, 1.0, 0.0, 0.0, 1.0, 1.0, 0.0, 0.0, 1.0, 1.0, 0.0, 0.0, 1.0, 1.0, 0.0, 0.0, 1.0, 1.0, 0.0, 0.0, 1.0, 1.0, 0.0, 0.0, 1.0, 1.0, 0.0, 0.0, 1.0, 1.0, 0.0, 0.0, 1.0, 1.0, 0.0, 0.0, 1.0, 1.0, 0.0, 0.0, 1.0, 1.0, 0.0, 0.0, 1.0, 1.0, 0.0, 0.0, 1.0, 1.0, 0.0, 0.0, 1.0, 1.0, 0.0, 0.0, 1.0, 1.0, 0.0, 0.0, 1.0, 1.0, 0.0, 0.0, 1.0, 1.0, 0.0, 0.0, 1.0, 1.0, 0.0, 0.0, 1.0, 1.0, 0.0, 0.0, 1.0, 1.0, 0.0, 0.0, 1.0, 1.0, 0.0, 0.0, 1.0, 1.0, 0.0, 0.0, 1.0, 1.0, 0.0, 0.0, 1.0, 1.0, 0.0, 0.0, 1.0, 1.0, 0.0, 0.0, 1.0, 1.0, 0.0, 0.0, 1.0, 1.0, 0.0, 0.0, 1.0, 1.0, 0.0, 0.0, 1.0, 1.0, 0.0, 0.0, 1.0, 1.0, 0.0, 0.0, 1.0, 1.0, 0.0, 0.0, 1.0, 1.0, 0.0, 0.0, 1.0, 1.0, 0.0, 0.0, 1.0, 1.0, 0.0, 0.0, 1.0, 1.0, 0.0, 0.0, 1.0, 1.0, 0.0, 0.0, 1.0, 1.0, 0.0, 0.0, 1.0, 1.0, 0.0, 0.0, 1.0, 1.0, 0.0, 0.0, 1.0, 1.0, 0.0, 0.0, 1.0, 1.0, 0.0, 0.0, 1.0, 1.0, 0.0, 0.0, 1.0, 1.0, 0.0, 0.0, 1.0, 1.0, 0.0, 0.0, 1.0, 1.0, 0.0, 0.0, 1.0, 1.0, 0.0, 0.0, 1.0, 1.0, 0.0, 0.0, 1.0, 1.0, 0.0, 0.0, 1.0, 1.0, 0.0, 0.0, 1.0, 1.0, 0.0, 0.0, 1.0, 1.0, 0.0, 0.0, 1.0, 1.0, 0.0, 0.0, 1.0, 1.0, 0.0, 0.0, 1.0, 1.0, 0.0, 0.0, 1.0, 1.0, 0.0, 0.0, 1.0, 1.0, 0.0, 0.0, 1.0, 1.0, 0.0, 0.0, 1.0, 1.0, 0.0, 0.0, 1.0, 1.0, 0.0, 0.0, 1.0, 1.0, 0.0, 0.0, 1.0, 1.0, 0.0, 0.0, 1.0, 1.0, 0.0, 0.0, 1.0, 1.0, 0.0, 0.0, 1.0, 1.0, 0.0, 0.0, 1.0, 1.0, 0.0, 0.0, 1.0, 1.0, 0.0, 0.0, 1.0, 1.0, 0.0, 0.0, 1.0, 1.0, 0.0, 0.0, 1.0, 1.0, 0.0, 0.0, 1.0, 1.0, 0.0, 0.0, 1.0, 1.0, 0.0, 0.0, 1.0, 1.0, 0.0, 0.0, 1.0, 1.0, 0.0, 0.0, 1.0, 1.0, 0.0, 0.0, 1.0, 1.0, 0.0, 0.0, 1.0, 1.0, 0.0, 0.0, 1.0, 1.0, 0.0, 0.0, 1.0, 1.0, 0.0, 0.0, 1.0, 1.0, 0.0, 0.0, 1.0, 1.0, 0.0, 0.0, 1.0, 1.0, 0.0, 0.0, 1.0, 1.0, 0.0, 0.0, 1.0, 1.0, 0.0, 0.0, 1.0, 1.0, 0.0, 0.0, 1.0, 1.0, 0.0, 0.0, 1.0, 1.0, 0.0, 0.0, 1.0, 1.0, 0.0, 0.0, 1.0, 1.0, 0.0, 0.0, 1.0, 1.0, 0.0, 0.0, 1.0, 1.0, 0.0, 0.0, 1.0, 1.0, 0.0, 0.0, 1.0, 1.0, 0.0, 0.0, 1.0, 1.0, 0.0, 0.0, 1.0, 1.0, 0.0, 0.0, 1.0, 1.0, 0.0, 0.0, 1.0, 1.0, 0.0, 0.0, 1.0, 1.0, 0.0, 0.0, 1.0, 1.0, 0.0, 0.0, 1.0, 1.0, 0.0, 0.0, 1.0, 1.0, 0.0, 0.0, 1.0, 1.0, 0.0, 0.0, 1.0, 1.0, 0.0, 0.0, 1.0, 1.0, 0.0, 0.0, 1.0, 1.0, 0.0, 0.0, 1.0, 1.0, 0.0, 0.0, 1.0, 1.0, 0.0, 0.0, 1.0, 1.0, 0.0, 0.0, 1.0, 1.0, 0.0, 0.0, 1.0, 1.0, 0.0, 0.0, 1.0, 1.0, 0.0, 0.0, 1.0, 1.0, 0.0, 0.0, 1.0, 1.0, 0.0, 0.0, 1.0, 1.0, 0.0, 0.0, 1.0, 1.0, 0.0, 0.0, 1.0, 1.0, 0.0, 0.0, 1.0, 1.0, 0.0, 0.0, 1.0, 1.0, 0.0, 0.0, 1.0, 1.0, 0.0, 0.0, 1.0, 1.0, 0.0, 0.0, 1.0, 1.0, 0.0, 0.0, 1.0, 1.0, 0.0, 0.0, 1.0, 1.0, 0.0, 0.0, 1.0, 1.0, 0.0, 0.0, 1.0, 1.0, 0.0, 0.0, 1.0, 1.0, 0.0, 0.0, 1.0, 1.0, 0.0, 0.0, 1.0, 1.0, 0.0, 0.0, 1.0, 1.0, 0.0, 0.0, 1.0, 1.0, 0.0, 0.0, 1.0, 1.0, 0.0, 0.0, 1.0, 1.0, 0.0, 0.0, 1.0, 1.0, 0.0, 0.0, 1.0, 1.0, 0.0, 0.0, 1.0, 1.0, 0.0, 0.0, 1.0, 1.0, 0.0, 0.0, 1.0, 1.0, 0.0, 0.0, 1.0, 1.0, 0.0, 0.0, 1.0, 1.0, 0.0, 0.0, 1.0, 1.0, 0.0, 0.0, 1.0, 1.0, 0.0, 0.0, 1.0, 1.0, 0.0, 0.0, 1.0, 1.0, 0.0, 0.0, 1.0, 1.0, 0.0, 0.0, 1.0, 1.0, 0.0, 0.0, 1.0, 1.0, 0.0, 0.0, 1.0, 1.0, 0.0, 0.0, 1.0, 1.0, 0.0, 0.0, 1.0, 1.0, 0.0, 0.0, 1.0, 1.0, 0.0, 0.0, 1.0, 1.0, 0.0, 0.0, 1.0, 1.0, 0.0, 0.0, 1.0, 1.0, 0.0, 0.0, 1.0, 1.0, 0.0, 0.0, 1.0, 1.0, 0.0, 0.0, 1.0, 1.0, 0.0, 0.0, 1.0, 1.0, 0.0, 0.0, 1.0, 1.0, 0.0, 0.0, 1.0, 1.0, 0.0, 0.0, 1.0, 1.0, 0.0, 0.0, 1.0, 1.0, 0.0, 0.0, 1.0, 1.0, 0.0, 0.0, 1.0, 1.0, 0.0, 0.0, 1.0, 1.0, 0.0, 0.0, 1.0, 1.0, 0.0, 0.0, 1.0, 1.0, 0.0, 0.0, 1.0, 1.0, 0.0, 0.0, 1.0, 1.0, 0.0, 0.0, 1.0, 1.0, 0.0, 0.0, 1.0, 1.0, 0.0, 0.0, 1.0, 1.0, 0.0, 0.0, 1.0, 1.0, 0.0, 0.0, 1.0, 1.0, 0.0, 0.0, 1.0, 1.0, 0.0, 0.0, 1.0, 1.0, 0.0, 0.0, 1.0, 1.0, 0.0, 0.0, 1.0, 1.0, 0.0, 0.0, 1.0, 1.0, 0.0, 0.0, 1.0, 1.0, 0.0, 0.0, 1.0, 1.0, 0.0, 0.0, 1.0, 1.0, 0.0, 0.0, 1.0, 1.0, 0.0, 0.0, 1.0, 1.0, 0.0, 0.0, 1.0, 1.0, 0.0, 0.0, 1.0, 1.0, 0.0, 0.0, 1.0, 1.0, 0.0, 0.0, 1.0, 1.0, 0.0, 0.0, 1.0, 1.0, 0.0, 0.0, 1.0, 1.0, 0.0, 0.0, 1.0, 1.0, 0.0, 0.0, 1.0, 1.0, 0.0, 0.0, 1.0, 1.0, 0.0, 0.0, 1.0, 1.0, 0.0, 0.0, 1.0, 1.0, 0.0, 0.0, 1.0, 1.0, 0.0, 0.0, 1.0, 1.0, 0.0, 0.0, 1.0, 1.0, 0.0, 0.0, 1.0, 1.0, 0.0, 0.0, 1.0, 1.0, 0.0, 0.0, 1.0, 1.0, 0.0, 0.0, 1.0, 1.0, 0.0, 0.0, 1.0, 1.0, 0.0, 0.0, 1.0, 1.0, 0.0, 0.0, 1.0, 1.0, 0.0, 0.0, 1.0, 1.0, 0.0, 0.0, 1.0, 1.0, 0.0, 0.0, 1.0, 1.0, 0.0, 0.0, 1.0, 1.0, 0.0, 0.0, 1.0, 1.0, 0.0, 0.0, 1.0, 1.0, 0.0, 0.0, 1.0, 1.0, 0.0, 0.0, 1.0, 1.0, 0.0, 0.0, 1.0, 1.0, 0.0, 0.0, 1.0, 1.0, 0.0, 0.0, 1.0, 1.0, 0.0, 0.0, 1.0, 1.0, 0.0, 0.0, 1.0, 1.0, 0.0, 0.0, 1.0, 1.0, 0.0, 0.0, 1.0, 1.0, 0.0, 0.0, 1.0, 1.0, 0.0, 0.0, 1.0, 1.0, 0.0, 0.0, 1.0, 1.0, 0.0, 0.0, 1.0, 1.0, 0.0, 0.0, 1.0, 1.0, 0.0, 0.0, 1.0, 1.0, 0.0, 0.0, 1.0, 1.0, 0.0, 0.0, 1.0, 1.0, 0.0, 0.0, 1.0, 1.0, 0.0, 0.0, 1.0, 1.0, 0.0, 0.0, 1.0, 1.0, 0.0, 0.0, 1.0, 1.0, 0.0, 0.0, 1.0, 1.0, 0.0, 0.0, 1.0, 1.0, 0.0, 0.0, 1.0, 1.0, 0.0, 0.0, 1.0, 1.0, 0.0, 0.0, 1.0, 1.0, 0.0, 0.0, 1.0, 1.0, 0.0, 0.0, 1.0, 1.0, 0.0, 0.0, 1.0, 1.0, 0.0, 0.0, 1.0, 1.0, 0.0, 0.0, 1.0, 1.0, 0.0, 0.0, 1.0, 1.0, 0.0, 0.0, 1.0, 1.0, 0.0, 0.0, 1.0, 1.0, 0.0, 0.0, 1.0, 1.0, 0.0, 0.0, 1.0, 1.0, 0.0, 0.0, 1.0, 1.0, 0.0, 0.0, 1.0, 1.0, 0.0, 0.0, 1.0, 1.0, 0.0, 0.0, 1.0, 1.0, 0.0, 0.0, 1.0, 1.0, 0.0, 0.0, 1.0, 1.0, 0.0, 0.0, 1.0, 1.0, 0.0, 0.0, 1.0, 1.0, 0.0, 0.0, 1.0, 1.0, 0.0, 0.0, 1.0, 1.0, 0.0, 0.0, 1.0, 1.0, 0.0, 0.0, 1.0, 1.0, 0.0, 0.0, 1.0, 1.0, 0.0, 0.0, 1.0, 1.0, 0.0, 0.0, 1.0, 1.0, 0.0, 0.0, 1.0, 1.0, 0.0, 0.0, 1.0, 1.0, 0.0, 0.0, 1.0, 1.0, 0.0, 0.0, 1.0, 1.0, 0.0, 0.0, 1.0, 1.0, 0.0, 0.0, 1.0, 1.0, 0.0, 0.0, 1.0, 1.0, 0.0, 0.0, 1.0, 1.0, 0.0, 0.0, 1.0, 1.0, 0.0, 0.0, 1.0, 1.0, 0.0, 0.0, 1.0, 1.0, 0.0, 0.0, 1.0, 1.0, 0.0, 0.0, 1.0, 1.0, 0.0, 0.0, 1.0, 1.0, 0.0, 0.0, 1.0, 1.0, 0.0, 0.0, 1.0, 1.0, 0.0, 0.0, 1.0, 1.0, 0.0, 0.0, 1.0, 1.0, 0.0, 0.0, 1.0, 1.0, 0.0, 0.0, 1.0, 1.0, 0.0, 0.0, 1.0, 1.0, 0.0, 0.0, 1.0, 1.0, 0.0, 0.0, 1.0, 1.0, 0.0, 0.0, 1.0, 1.0, 0.0, 0.0, 1.0, 1.0, 0.0, 0.0, 1.0, 1.0, 0.0, 0.0, 1.0, 1.0, 0.0, 0.0, 1.0, 1.0, 0.0, 0.0, 1.0, 1.0, 0.0, 0.0, 1.0, 1.0, 0.0, 0.0, 1.0, 1.0, 0.0, 0.0, 1.0, 1.0, 0.0, 0.0, 1.0, 1.0, 0.0, 0.0, 1.0, 1.0, 0.0, 0.0, 1.0, 1.0, 0.0, 0.0, 1.0, 1.0, 0.0, 0.0, 1.0, 1.0, 0.0, 0.0, 1.0, 1.0, 0.0, 0.0, 1.0, 1.0, 0.0, 0.0, 1.0, 1.0, 0.0, 0.0, 1.0, 1.0, 0.0, 0.0, 1.0, 1.0, 0.0, 0.0, 1.0, 1.0, 0.0, 0.0, 1.0, 1.0, 0.0, 0.0, 1.0, 1.0, 0.0, 0.0, 1.0, 1.0, 0.0, 0.0, 1.0, 1.0, 0.0, 0.0, 1.0, 1.0, 0.0, 0.0, 1.0, 1.0, 0.0, 0.0, 1.0, 1.0, 0.0, 0.0, 1.0, 1.0, 0.0, 0.0, 1.0, 1.0, 0.0, 0.0, 1.0, 1.0, 0.0, 0.0, 1.0, 1.0, 0.0, 0.0, 1.0, 1.0, 0.0, 0.0, 1.0, 1.0, 0.0, 0.0, 1.0, 1.0, 0.0, 0.0, 1.0, 1.0, 0.0, 0.0, 1.0, 1.0, 0.0, 0.0, 1.0, 1.0, 0.0, 0.0, 1.0, 1.0, 0.0, 0.0, 1.0, 1.0, 0.0, 0.0, 1.0, 1.0, 0.0, 0.0, 1.0, 1.0, 0.0, 0.0, 1.0, 1.0, 0.0, 0.0, 1.0, 1.0, 0.0, 0.0, 1.0, 1.0, 0.0, 0.0, 1.0, 1.0, 0.0, 0.0, 1.0, 1.0, 0.0, 0.0, 1.0, 1.0, 0.0, 0.0, 1.0, 1.0, 0.0, 0.0, 1.0, 1.0, 0.0, 0.0, 1.0, 1.0, 0.0, 0.0, 1.0, 1.0, 0.0, 0.0, 1.0, 1.0, 0.0, 0.0, 1.0, 1.0, 0.0, 0.0, 1.0, 1.0, 0.0, 0.0, 1.0, 1.0, 0.0, 0.0, 1.0, 1.0, 0.0, 0.0, 1.0, 1.0, 0.0, 0.0, 1.0, 1.0, 0.0, 0.0, 1.0, 1.0, 0.0, 0.0, 1.0, 1.0, 0.0, 0.0, 1.0, 1.0, 0.0, 0.0, 1.0, 1.0, 0.0, 0.0, 1.0, 1.0, 0.0, 0.0, 1.0, 1.0, 0.0, 0.0, 1.0, 1.0, 0.0, 0.0, 1.0, 1.0, 0.0, 0.0, 1.0, 1.0, 0.0, 0.0, 1.0, 1.0, 0.0, 0.0, 1.0, 1.0, 0.0, 0.0, 1.0, 1.0, 0.0, 0.0, 1.0, 1.0, 0.0, 0.0, 1.0, 1.0, 0.0, 0.0, 1.0, 1.0, 0.0, 0.0, 1.0, 1.0, 0.0, 0.0, 1.0, 1.0, 0.0, 0.0, 1.0, 1.0, 0.0, 0.0, 1.0, 1.0, 0.0, 0.0, 1.0, 1.0, 0.0, 0.0, 1.0, 1.0, 0.0, 0.0, 1.0, 1.0, 0.0, 0.0, 1.0, 1.0, 0.0, 0.0, 1.0, 1.0, 0.0, 0.0, 1.0, 1.0, 0.0, 0.0, 1.0, 1.0, 0.0, 0.0, 1.0, 1.0, 0.0, 0.0, 1.0, 1.0, 0.0, 0.0, 1.0, 1.0, 0.0, 0.0, 1.0, 1.0, 0.0, 0.0, 1.0, 1.0, 0.0, 0.0, 1.0, 1.0, 0.0, 0.0, 1.0, 1.0, 0.0, 0.0, 1.0, 1.0, 0.0, 0.0, 1.0, 1.0, 0.0, 0.0, 1.0, 1.0, 0.0, 0.0, 1.0, 1.0, 0.0, 0.0, 1.0, 1.0, 0.0, 0.0, 1.0, 1.0, 0.0, 0.0, 1.0, 1.0, 0.0, 0.0, 1.0, 1.0, 0.0, 0.0, 1.0, 1.0, 0.0, 0.0, 1.0, 1.0, 0.0, 0.0, 1.0, 1.0, 0.0, 0.0, 1.0, 1.0, 0.0, 0.0, 1.0, 1.0, 0.0, 0.0, 1.0, 1.0, 0.0, 0.0, 1.0, 1.0, 0.0, 0.0, 1.0, 1.0, 0.0, 0.0, 1.0, 1.0, 0.0, 0.0, 1.0, 1.0, 0.0, 0.0, 1.0, 1.0, 0.0, 0.0, 1.0, 1.0, 0.0, 0.0, 1.0, 1.0, 0.0, 0.0, 1.0, 1.0, 0.0, 0.0, 1.0, 1.0, 0.0, 0.0, 1.0, 1.0, 0.0, 0.0, 1.0, 1.0, 0.0, 0.0, 1.0, 1.0, 0.0, 0.0, 1.0, 1.0, 0.0, 0.0, 1.0, 1.0, 0.0, 0.0, 1.0, 1.0, 0.0, 0.0, 1.0, 1.0, 0.0, 0.0, 1.0, 1.0, 0.0, 0.0, 1.0, 1.0, 0.0, 0.0, 1.0, 1.0, 0.0, 0.0, 1.0, 1.0, 0.0, 0.0, 1.0, 1.0, 0.0, 0.0, 1.0, 1.0, 0.0, 0.0, 1.0, 1.0, 0.0, 0.0, 1.0, 1.0, 0.0, 0.0, 1.0, 1.0, 0.0, 0.0, 1.0, 1.0, 0.0, 0.0, 1.0, 1.0, 0.0, 0.0, 1.0, 1.0, 0.0, 0.0, 1.0, 1.0, 0.0, 0.0, 1.0, 1.0, 0.0, 0.0, 1.0, 1.0, 0.0, 0.0, 1.0, 1.0, 0.0, 0.0, 1.0, 1.0, 0.0, 0.0, 1.0, 1.0, 0.0, 0.0, 1.0, 1.0, 0.0, 0.0, 1.0, 1.0, 0.0, 0.0, 1.0, 1.0, 0.0, 0.0, 1.0, 1.0, 0.0, 0.0, 1.0, 1.0, 0.0, 0.0, 1.0, 1.0, 0.0, 0.0, 1.0, 1.0, 0.0, 0.0, 1.0, 1.0, 0.0, 0.0, 1.0, 1.0, 0.0, 0.0, 1.0, 1.0, 0.0, 0.0, 1.0, 1.0, 0.0, 0.0, 1.0, 1.0, 0.0, 0.0, 1.0, 1.0, 0.0, 0.0, 1.0, 1.0, 0.0, 0.0, 1.0, 1.0, 0.0, 0.0, 1.0, 1.0, 0.0, 0.0, 1.0, 1.0, 0.0, 0.0, 1.0, 1.0, 0.0, 0.0, 1.0, 1.0, 0.0, 0.0, 1.0, 1.0, 0.0, 0.0, 1.0, 1.0, 0.0, 0.0, 1.0, 1.0, 0.0, 0.0, 1.0, 1.0, 0.0, 0.0, 1.0, 1.0, 0.0, 0.0, 1.0, 1.0, 0.0, 0.0, 1.0, 1.0, 0.0, 0.0, 1.0, 1.0, 0.0, 0.0, 1.0, 1.0, 0.0, 0.0, 1.0, 1.0, 0.0, 0.0, 1.0, 1.0, 0.0, 0.0, 1.0, 1.0, 0.0, 0.0, 1.0, 1.0, 0.0, 0.0, 1.0, 1.0, 0.0, 0.0, 1.0, 1.0, 0.0, 0.0, 1.0, 1.0, 0.0, 0.0, 1.0, 1.0, 0.0, 0.0, 1.0, 1.0, 0.0, 0.0, 1.0, 1.0, 0.0, 0.0, 1.0, 1.0, 0.0, 0.0, 1.0, 1.0, 0.0, 0.0, 1.0, 1.0, 0.0, 0.0, 1.0, 1.0, 0.0, 0.0, 1.0, 1.0, 0.0, 0.0, 1.0, 1.0, 0.0, 0.0, 1.0, 1.0, 0.0, 0.0, 1.0, 1.0, 0.0, 0.0, 1.0, 1.0, 0.0, 0.0, 1.0, 1.0, 0.0, 0.0, 1.0, 1.0, 0.0, 0.0, 1.0, 1.0, 0.0, 0.0, 1.0, 1.0, 0.0, 0.0, 1.0, 1.0, 0.0, 0.0, 1.0, 1.0, 0.0, 0.0, 1.0, 1.0, 0.0, 0.0, 1.0, 1.0, 0.0, 0.0, 1.0, 1.0, 0.0, 0.0, 1.0, 1.0, 0.0, 0.0, 1.0, 1.0, 0.0, 0.0, 1.0, 1.0, 0.0, 0.0, 1.0, 1.0, 0.0, 0.0, 1.0, 1.0, 0.0, 0.0, 1.0])
me_sm_city_bridge_platform_light_md_001.materials.append(mat_m_city_metal_green)
me_sm_city_bridge_platform_light_md_001.materials.append(mat_emissive_red_neon)
me_sm_city_bridge_platform_light_md_001.use_remesh_fix_poles = True
me_sm_city_bridge_platform_light_md_001.use_remesh_preserve_attributes = False
me_sm_city_bridge_platform_light_md_001.update()

# ---- objects
ob_sm_city_bridge_platform_light_mo = bpy.data.objects.new('SM_City_Bridge_Platform_Light.mo', me_sm_city_bridge_platform_light_md_001)

# ---- transforms, parenting, visibility, modifiers, constraints
ob_sm_city_bridge_platform_light_mo.location = (0.0, 0.0, 0.0)

# ---- collection membership
col_collection.objects.link(ob_sm_city_bridge_platform_light_mo)

# ---- scene / render settings (as saved in the file)
scene.frame_start = 1; scene.frame_end = 250; scene.frame_set(2)
scene.render.engine = 'BLENDER_EEVEE_NEXT'
scene.cycles.sampling_pattern = 'TABULATED_SOBOL'
scene.cycles.use_light_tree = False
scene.view_settings.view_transform = 'Filmic'
bpy.context.view_layer.update()

# ---- added for rendering (the .blend has no active camera and no usable light): camera, sun
cam_auto = bpy.data.cameras.new('AutoCamera')
cam_auto.lens = 50.0
cam_auto.sensor_width = 36.0
cam_auto.clip_end = 1000.0
ob_auto_camera = bpy.data.objects.new('AutoCamera', cam_auto)
scene.collection.objects.link(ob_auto_camera)
ob_auto_camera.location = (1.21903, -1.46284, 1.59926)
ob_auto_camera.rotation_euler = (1.09748, -7.21219e-08, 0.694738)
scene.camera = ob_auto_camera
light_auto_sun = bpy.data.lights.new('AutoSun', 'SUN')
light_auto_sun.energy = 3.0
light_auto_sun.angle = 0.0523599
ob_auto_sun = bpy.data.objects.new('AutoSun', light_auto_sun)
scene.collection.objects.link(ob_auto_sun)
ob_auto_sun.rotation_euler = (0.872665, 0.174533, 0.523599)
bpy.context.view_layer.update()
